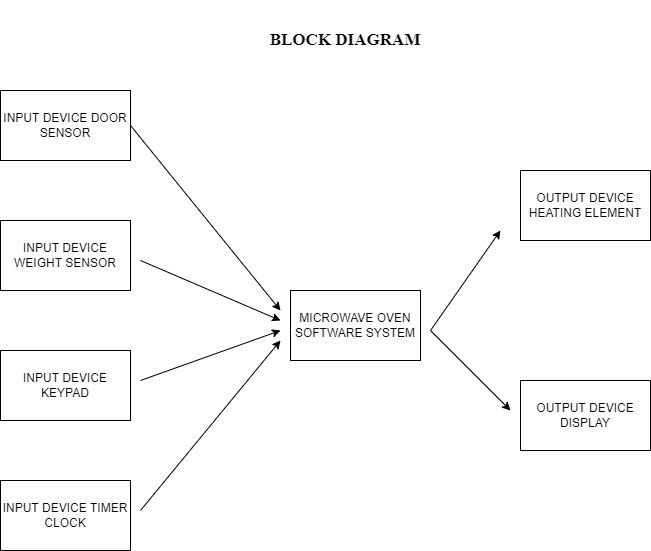

The diagram above was exported from draw.io. Its source (the exported page's mxGraphModel, read from the mxfile embedded in the PNG):
<mxGraphModel dx="868" dy="450" grid="1" gridSize="10" guides="1" tooltips="1" connect="1" arrows="1" fold="1" page="1" pageScale="1" pageWidth="850" pageHeight="1100" math="0" shadow="0">
  <root>
    <mxCell id="0" />
    <mxCell id="1" parent="0" />
    <mxCell id="gOkC-_uhOYgoc-QEKUbl-2" value="INPUT DEVICE WEIGHT SENSOR" style="rounded=0;whiteSpace=wrap;html=1;" vertex="1" parent="1">
      <mxGeometry x="90" y="220" width="130" height="70" as="geometry" />
    </mxCell>
    <mxCell id="gOkC-_uhOYgoc-QEKUbl-3" value="INPUT DEVICE KEYPAD" style="rounded=0;whiteSpace=wrap;html=1;" vertex="1" parent="1">
      <mxGeometry x="90" y="350" width="130" height="70" as="geometry" />
    </mxCell>
    <mxCell id="gOkC-_uhOYgoc-QEKUbl-4" value="INPUT DEVICE TIMER CLOCK" style="rounded=0;whiteSpace=wrap;html=1;" vertex="1" parent="1">
      <mxGeometry x="90" y="480" width="130" height="70" as="geometry" />
    </mxCell>
    <mxCell id="gOkC-_uhOYgoc-QEKUbl-5" value="MICROWAVE OVEN SOFTWARE SYSTEM" style="rounded=0;whiteSpace=wrap;html=1;" vertex="1" parent="1">
      <mxGeometry x="380" y="290" width="130" height="70" as="geometry" />
    </mxCell>
    <mxCell id="gOkC-_uhOYgoc-QEKUbl-6" value="OUTPUT DEVICE HEATING ELEMENT" style="rounded=0;whiteSpace=wrap;html=1;" vertex="1" parent="1">
      <mxGeometry x="610" y="170" width="130" height="70" as="geometry" />
    </mxCell>
    <mxCell id="gOkC-_uhOYgoc-QEKUbl-7" value="&lt;font face=&quot;Helvetica&quot;&gt;OUTPUT DEVICE DISPLAY&lt;/font&gt;" style="rounded=0;whiteSpace=wrap;html=1;fontFamily=Times New Roman;" vertex="1" parent="1">
      <mxGeometry x="610" y="380" width="130" height="70" as="geometry" />
    </mxCell>
    <mxCell id="gOkC-_uhOYgoc-QEKUbl-8" value="&lt;b&gt;&lt;font style=&quot;font-size: 17px&quot;&gt;BLOCK DIAGRAM&lt;/font&gt;&lt;/b&gt;" style="text;html=1;strokeColor=none;fillColor=none;align=center;verticalAlign=middle;whiteSpace=wrap;rounded=0;fontFamily=Times New Roman;" vertex="1" parent="1">
      <mxGeometry x="310" width="250" height="80" as="geometry" />
    </mxCell>
    <mxCell id="gOkC-_uhOYgoc-QEKUbl-9" value="INPUT DEVICE DOOR SENSOR" style="rounded=0;whiteSpace=wrap;html=1;" vertex="1" parent="1">
      <mxGeometry x="90" y="90" width="130" height="70" as="geometry" />
    </mxCell>
    <mxCell id="gOkC-_uhOYgoc-QEKUbl-11" value="" style="endArrow=classic;html=1;rounded=0;fontFamily=Helvetica;fontSize=17;exitX=1;exitY=0.5;exitDx=0;exitDy=0;" edge="1" parent="1" source="gOkC-_uhOYgoc-QEKUbl-9">
      <mxGeometry width="50" height="50" relative="1" as="geometry">
        <mxPoint x="330" y="240" as="sourcePoint" />
        <mxPoint x="370" y="310" as="targetPoint" />
      </mxGeometry>
    </mxCell>
    <mxCell id="gOkC-_uhOYgoc-QEKUbl-12" value="" style="endArrow=classic;html=1;rounded=0;fontFamily=Helvetica;fontSize=17;" edge="1" parent="1">
      <mxGeometry width="50" height="50" relative="1" as="geometry">
        <mxPoint x="230" y="260" as="sourcePoint" />
        <mxPoint x="370" y="320" as="targetPoint" />
      </mxGeometry>
    </mxCell>
    <mxCell id="gOkC-_uhOYgoc-QEKUbl-13" value="" style="endArrow=classic;html=1;rounded=0;fontFamily=Helvetica;fontSize=17;" edge="1" parent="1">
      <mxGeometry width="50" height="50" relative="1" as="geometry">
        <mxPoint x="230" y="380" as="sourcePoint" />
        <mxPoint x="370" y="330" as="targetPoint" />
      </mxGeometry>
    </mxCell>
    <mxCell id="gOkC-_uhOYgoc-QEKUbl-14" value="" style="endArrow=classic;html=1;rounded=0;fontFamily=Helvetica;fontSize=17;" edge="1" parent="1">
      <mxGeometry width="50" height="50" relative="1" as="geometry">
        <mxPoint x="230" y="510" as="sourcePoint" />
        <mxPoint x="370" y="340" as="targetPoint" />
      </mxGeometry>
    </mxCell>
    <mxCell id="gOkC-_uhOYgoc-QEKUbl-15" value="" style="endArrow=classic;html=1;rounded=0;fontFamily=Helvetica;fontSize=17;" edge="1" parent="1">
      <mxGeometry width="50" height="50" relative="1" as="geometry">
        <mxPoint x="520" y="330" as="sourcePoint" />
        <mxPoint x="590" y="230" as="targetPoint" />
      </mxGeometry>
    </mxCell>
    <mxCell id="gOkC-_uhOYgoc-QEKUbl-16" value="" style="endArrow=classic;html=1;rounded=0;fontFamily=Helvetica;fontSize=17;" edge="1" parent="1">
      <mxGeometry width="50" height="50" relative="1" as="geometry">
        <mxPoint x="520" y="330" as="sourcePoint" />
        <mxPoint x="600" y="410" as="targetPoint" />
      </mxGeometry>
    </mxCell>
  </root>
</mxGraphModel>